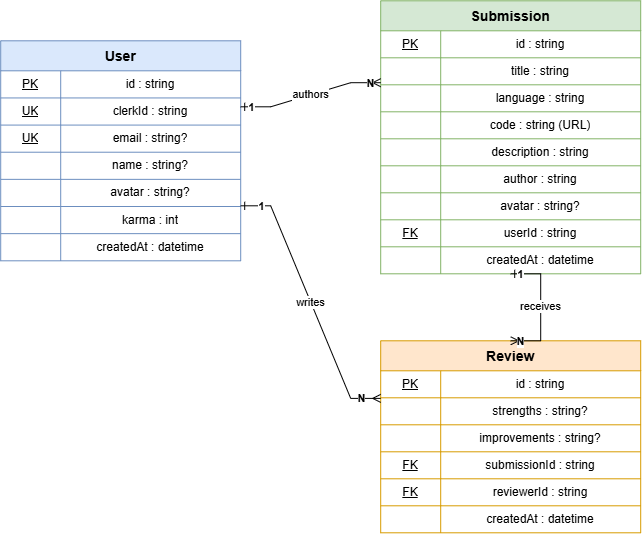

The diagram above was exported from draw.io. Its source (the exported page's mxGraphModel, read from the mxfile embedded in the PNG):
<mxGraphModel dx="1084" dy="555" grid="1" gridSize="10" guides="1" tooltips="1" connect="1" arrows="1" fold="1" page="1" pageScale="1" pageWidth="1100" pageHeight="850" math="0" shadow="0">
  <root>
    <mxCell id="0" />
    <mxCell id="1" parent="0" />
    <mxCell id="user_table" parent="1" style="shape=table;startSize=30;container=1;collapsible=0;childLayout=tableLayout;fillColor=#dae8fc;strokeColor=#6c8ebf;fontStyle=1;fontSize=14;align=center;verticalAlign=middle;" value="User" vertex="1">
      <mxGeometry height="220" width="240" x="60" y="80" as="geometry" />
    </mxCell>
    <mxCell id="user_row1" parent="user_table" style="shape=tableRow;horizontal=0;startSize=0;swimlaneHead=0;swimlaneBody=0;strokeColor=inherit;top=0;left=0;bottom=0;right=0;collapsible=0;dropTarget=0;fillColor=none;points=[[0,0.5],[1,0.5]];portConstraint=eastwest;fontSize=12;" value="" vertex="1">
      <mxGeometry height="27.14" width="240" y="30" as="geometry" />
    </mxCell>
    <mxCell id="user_row1_pk" parent="user_row1" style="shape=partialRectangle;html=1;whiteSpace=wrap;connectable=0;strokeColor=inherit;overflow=hidden;fillColor=none;top=0;left=0;bottom=0;right=0;pointerEvents=1;fontSize=12;fontStyle=4;" value="PK" vertex="1">
      <mxGeometry height="27.14" width="60" as="geometry" />
    </mxCell>
    <mxCell id="user_row1_field" parent="user_row1" style="shape=partialRectangle;html=1;whiteSpace=wrap;connectable=0;strokeColor=inherit;overflow=hidden;fillColor=none;top=0;left=0;bottom=0;right=0;pointerEvents=1;fontSize=12;" value="id : string" vertex="1">
      <mxGeometry height="27.14" width="180" x="60" as="geometry" />
    </mxCell>
    <mxCell id="user_row2" parent="user_table" style="shape=tableRow;horizontal=0;startSize=0;swimlaneHead=0;swimlaneBody=0;strokeColor=inherit;top=0;left=0;bottom=0;right=0;collapsible=0;dropTarget=0;fillColor=none;points=[[0,0.5],[1,0.5]];portConstraint=eastwest;fontSize=12;" value="" vertex="1">
      <mxGeometry height="27.14" width="240" y="57.14" as="geometry" />
    </mxCell>
    <mxCell id="user_row2_pk" parent="user_row2" style="shape=partialRectangle;html=1;whiteSpace=wrap;connectable=0;strokeColor=inherit;overflow=hidden;fillColor=none;top=0;left=0;bottom=0;right=0;pointerEvents=1;fontSize=12;fontStyle=4;" value="UK" vertex="1">
      <mxGeometry height="27.14" width="60" as="geometry" />
    </mxCell>
    <mxCell id="user_row2_field" parent="user_row2" style="shape=partialRectangle;html=1;whiteSpace=wrap;connectable=0;strokeColor=inherit;overflow=hidden;fillColor=none;top=0;left=0;bottom=0;right=0;pointerEvents=1;fontSize=12;" value="clerkId : string" vertex="1">
      <mxGeometry height="27.14" width="180" x="60" as="geometry" />
    </mxCell>
    <mxCell id="user_row3" parent="user_table" style="shape=tableRow;horizontal=0;startSize=0;swimlaneHead=0;swimlaneBody=0;strokeColor=inherit;top=0;left=0;bottom=0;right=0;collapsible=0;dropTarget=0;fillColor=none;points=[[0,0.5],[1,0.5]];portConstraint=eastwest;fontSize=12;" value="" vertex="1">
      <mxGeometry height="27.14" width="240" y="84.28" as="geometry" />
    </mxCell>
    <mxCell id="user_row3_pk" parent="user_row3" style="shape=partialRectangle;html=1;whiteSpace=wrap;connectable=0;strokeColor=inherit;overflow=hidden;fillColor=none;top=0;left=0;bottom=0;right=0;pointerEvents=1;fontSize=12;fontStyle=4;" value="UK" vertex="1">
      <mxGeometry height="27.14" width="60" as="geometry" />
    </mxCell>
    <mxCell id="user_row3_field" parent="user_row3" style="shape=partialRectangle;html=1;whiteSpace=wrap;connectable=0;strokeColor=inherit;overflow=hidden;fillColor=none;top=0;left=0;bottom=0;right=0;pointerEvents=1;fontSize=12;" value="email : string?" vertex="1">
      <mxGeometry height="27.14" width="180" x="60" as="geometry" />
    </mxCell>
    <mxCell id="user_row4" parent="user_table" style="shape=tableRow;horizontal=0;startSize=0;swimlaneHead=0;swimlaneBody=0;strokeColor=inherit;top=0;left=0;bottom=0;right=0;collapsible=0;dropTarget=0;fillColor=none;points=[[0,0.5],[1,0.5]];portConstraint=eastwest;fontSize=12;" value="" vertex="1">
      <mxGeometry height="27.14" width="240" y="111.42" as="geometry" />
    </mxCell>
    <mxCell id="user_row4_pk" parent="user_row4" style="shape=partialRectangle;html=1;whiteSpace=wrap;connectable=0;strokeColor=inherit;overflow=hidden;fillColor=none;top=0;left=0;bottom=0;right=0;pointerEvents=1;fontSize=12;fontStyle=4;" value="" vertex="1">
      <mxGeometry height="27.14" width="60" as="geometry" />
    </mxCell>
    <mxCell id="user_row4_field" parent="user_row4" style="shape=partialRectangle;html=1;whiteSpace=wrap;connectable=0;strokeColor=inherit;overflow=hidden;fillColor=none;top=0;left=0;bottom=0;right=0;pointerEvents=1;fontSize=12;" value="name : string?" vertex="1">
      <mxGeometry height="27.14" width="180" x="60" as="geometry" />
    </mxCell>
    <mxCell id="user_row5" parent="user_table" style="shape=tableRow;horizontal=0;startSize=0;swimlaneHead=0;swimlaneBody=0;strokeColor=inherit;top=0;left=0;bottom=0;right=0;collapsible=0;dropTarget=0;fillColor=none;points=[[0,0.5],[1,0.5]];portConstraint=eastwest;fontSize=12;" value="" vertex="1">
      <mxGeometry height="27.14" width="240" y="138.56" as="geometry" />
    </mxCell>
    <mxCell id="user_row5_pk" parent="user_row5" style="shape=partialRectangle;html=1;whiteSpace=wrap;connectable=0;strokeColor=inherit;overflow=hidden;fillColor=none;top=0;left=0;bottom=0;right=0;pointerEvents=1;fontSize=12;fontStyle=4;" value="" vertex="1">
      <mxGeometry height="27.14" width="60" as="geometry" />
    </mxCell>
    <mxCell id="user_row5_field" parent="user_row5" style="shape=partialRectangle;html=1;whiteSpace=wrap;connectable=0;strokeColor=inherit;overflow=hidden;fillColor=none;top=0;left=0;bottom=0;right=0;pointerEvents=1;fontSize=12;" value="avatar : string?" vertex="1">
      <mxGeometry height="27.14" width="180" x="60" as="geometry" />
    </mxCell>
    <mxCell id="user_row6" parent="user_table" style="shape=tableRow;horizontal=0;startSize=0;swimlaneHead=0;swimlaneBody=0;strokeColor=inherit;top=0;left=0;bottom=0;right=0;collapsible=0;dropTarget=0;fillColor=none;points=[[0,0.5],[1,0.5]];portConstraint=eastwest;fontSize=12;" value="" vertex="1">
      <mxGeometry height="27.14" width="240" y="165.7" as="geometry" />
    </mxCell>
    <mxCell id="user_row6_pk" parent="user_row6" style="shape=partialRectangle;html=1;whiteSpace=wrap;connectable=0;strokeColor=inherit;overflow=hidden;fillColor=none;top=0;left=0;bottom=0;right=0;pointerEvents=1;fontSize=12;fontStyle=4;" value="" vertex="1">
      <mxGeometry height="27.14" width="60" as="geometry" />
    </mxCell>
    <mxCell id="user_row6_field" parent="user_row6" style="shape=partialRectangle;html=1;whiteSpace=wrap;connectable=0;strokeColor=inherit;overflow=hidden;fillColor=none;top=0;left=0;bottom=0;right=0;pointerEvents=1;fontSize=12;" value="karma : int" vertex="1">
      <mxGeometry height="27.14" width="180" x="60" as="geometry" />
    </mxCell>
    <mxCell id="user_row7" parent="user_table" style="shape=tableRow;horizontal=0;startSize=0;swimlaneHead=0;swimlaneBody=0;strokeColor=inherit;top=0;left=0;bottom=0;right=0;collapsible=0;dropTarget=0;fillColor=none;points=[[0,0.5],[1,0.5]];portConstraint=eastwest;fontSize=12;" value="" vertex="1">
      <mxGeometry height="27.16" width="240" y="192.84" as="geometry" />
    </mxCell>
    <mxCell id="user_row7_pk" parent="user_row7" style="shape=partialRectangle;html=1;whiteSpace=wrap;connectable=0;strokeColor=inherit;overflow=hidden;fillColor=none;top=0;left=0;bottom=0;right=0;pointerEvents=1;fontSize=12;fontStyle=4;" value="" vertex="1">
      <mxGeometry height="27.16" width="60" as="geometry" />
    </mxCell>
    <mxCell id="user_row7_field" parent="user_row7" style="shape=partialRectangle;html=1;whiteSpace=wrap;connectable=0;strokeColor=inherit;overflow=hidden;fillColor=none;top=0;left=0;bottom=0;right=0;pointerEvents=1;fontSize=12;" value="createdAt : datetime" vertex="1">
      <mxGeometry height="27.16" width="180" x="60" as="geometry" />
    </mxCell>
    <mxCell id="sub_table" parent="1" style="shape=table;startSize=30;container=1;collapsible=0;childLayout=tableLayout;fillColor=#d5e8d4;strokeColor=#82b366;fontStyle=1;fontSize=14;align=center;verticalAlign=middle;" value="Submission" vertex="1">
      <mxGeometry height="273" width="260" x="440" y="40" as="geometry" />
    </mxCell>
    <mxCell id="sub_row1" parent="sub_table" style="shape=tableRow;horizontal=0;startSize=0;swimlaneHead=0;swimlaneBody=0;strokeColor=inherit;top=0;left=0;bottom=0;right=0;collapsible=0;dropTarget=0;fillColor=none;points=[[0,0.5],[1,0.5]];portConstraint=eastwest;fontSize=12;" value="" vertex="1">
      <mxGeometry height="27" width="260" y="30" as="geometry" />
    </mxCell>
    <mxCell id="sub_row1_pk" parent="sub_row1" style="shape=partialRectangle;html=1;whiteSpace=wrap;connectable=0;strokeColor=inherit;overflow=hidden;fillColor=none;top=0;left=0;bottom=0;right=0;pointerEvents=1;fontSize=12;fontStyle=4;" value="PK" vertex="1">
      <mxGeometry height="27" width="60" as="geometry" />
    </mxCell>
    <mxCell id="sub_row1_field" parent="sub_row1" style="shape=partialRectangle;html=1;whiteSpace=wrap;connectable=0;strokeColor=inherit;overflow=hidden;fillColor=none;top=0;left=0;bottom=0;right=0;pointerEvents=1;fontSize=12;" value="id : string" vertex="1">
      <mxGeometry height="27" width="200" x="60" as="geometry" />
    </mxCell>
    <mxCell id="sub_row2" parent="sub_table" style="shape=tableRow;horizontal=0;startSize=0;swimlaneHead=0;swimlaneBody=0;strokeColor=inherit;top=0;left=0;bottom=0;right=0;collapsible=0;dropTarget=0;fillColor=none;points=[[0,0.5],[1,0.5]];portConstraint=eastwest;fontSize=12;" value="" vertex="1">
      <mxGeometry height="27" width="260" y="57" as="geometry" />
    </mxCell>
    <mxCell id="sub_row2_pk" parent="sub_row2" style="shape=partialRectangle;html=1;whiteSpace=wrap;connectable=0;strokeColor=inherit;overflow=hidden;fillColor=none;top=0;left=0;bottom=0;right=0;pointerEvents=1;fontSize=12;fontStyle=4;" value="" vertex="1">
      <mxGeometry height="27" width="60" as="geometry" />
    </mxCell>
    <mxCell id="sub_row2_field" parent="sub_row2" style="shape=partialRectangle;html=1;whiteSpace=wrap;connectable=0;strokeColor=inherit;overflow=hidden;fillColor=none;top=0;left=0;bottom=0;right=0;pointerEvents=1;fontSize=12;" value="title : string" vertex="1">
      <mxGeometry height="27" width="200" x="60" as="geometry" />
    </mxCell>
    <mxCell id="sub_row3" parent="sub_table" style="shape=tableRow;horizontal=0;startSize=0;swimlaneHead=0;swimlaneBody=0;strokeColor=inherit;top=0;left=0;bottom=0;right=0;collapsible=0;dropTarget=0;fillColor=none;points=[[0,0.5],[1,0.5]];portConstraint=eastwest;fontSize=12;" value="" vertex="1">
      <mxGeometry height="27" width="260" y="84" as="geometry" />
    </mxCell>
    <mxCell id="sub_row3_pk" parent="sub_row3" style="shape=partialRectangle;html=1;whiteSpace=wrap;connectable=0;strokeColor=inherit;overflow=hidden;fillColor=none;top=0;left=0;bottom=0;right=0;pointerEvents=1;fontSize=12;fontStyle=4;" value="" vertex="1">
      <mxGeometry height="27" width="60" as="geometry" />
    </mxCell>
    <mxCell id="sub_row3_field" parent="sub_row3" style="shape=partialRectangle;html=1;whiteSpace=wrap;connectable=0;strokeColor=inherit;overflow=hidden;fillColor=none;top=0;left=0;bottom=0;right=0;pointerEvents=1;fontSize=12;" value="language : string" vertex="1">
      <mxGeometry height="27" width="200" x="60" as="geometry" />
    </mxCell>
    <mxCell id="sub_row4" parent="sub_table" style="shape=tableRow;horizontal=0;startSize=0;swimlaneHead=0;swimlaneBody=0;strokeColor=inherit;top=0;left=0;bottom=0;right=0;collapsible=0;dropTarget=0;fillColor=none;points=[[0,0.5],[1,0.5]];portConstraint=eastwest;fontSize=12;" value="" vertex="1">
      <mxGeometry height="27" width="260" y="111" as="geometry" />
    </mxCell>
    <mxCell id="sub_row4_pk" parent="sub_row4" style="shape=partialRectangle;html=1;whiteSpace=wrap;connectable=0;strokeColor=inherit;overflow=hidden;fillColor=none;top=0;left=0;bottom=0;right=0;pointerEvents=1;fontSize=12;fontStyle=4;" value="" vertex="1">
      <mxGeometry height="27" width="60" as="geometry" />
    </mxCell>
    <mxCell id="sub_row4_field" parent="sub_row4" style="shape=partialRectangle;html=1;whiteSpace=wrap;connectable=0;strokeColor=inherit;overflow=hidden;fillColor=none;top=0;left=0;bottom=0;right=0;pointerEvents=1;fontSize=12;" value="code : string (URL)" vertex="1">
      <mxGeometry height="27" width="200" x="60" as="geometry" />
    </mxCell>
    <mxCell id="sub_row5" parent="sub_table" style="shape=tableRow;horizontal=0;startSize=0;swimlaneHead=0;swimlaneBody=0;strokeColor=inherit;top=0;left=0;bottom=0;right=0;collapsible=0;dropTarget=0;fillColor=none;points=[[0,0.5],[1,0.5]];portConstraint=eastwest;fontSize=12;" value="" vertex="1">
      <mxGeometry height="27" width="260" y="138" as="geometry" />
    </mxCell>
    <mxCell id="sub_row5_pk" parent="sub_row5" style="shape=partialRectangle;html=1;whiteSpace=wrap;connectable=0;strokeColor=inherit;overflow=hidden;fillColor=none;top=0;left=0;bottom=0;right=0;pointerEvents=1;fontSize=12;fontStyle=4;" value="" vertex="1">
      <mxGeometry height="27" width="60" as="geometry" />
    </mxCell>
    <mxCell id="sub_row5_field" parent="sub_row5" style="shape=partialRectangle;html=1;whiteSpace=wrap;connectable=0;strokeColor=inherit;overflow=hidden;fillColor=none;top=0;left=0;bottom=0;right=0;pointerEvents=1;fontSize=12;" value="description : string" vertex="1">
      <mxGeometry height="27" width="200" x="60" as="geometry" />
    </mxCell>
    <mxCell id="sub_row6" parent="sub_table" style="shape=tableRow;horizontal=0;startSize=0;swimlaneHead=0;swimlaneBody=0;strokeColor=inherit;top=0;left=0;bottom=0;right=0;collapsible=0;dropTarget=0;fillColor=none;points=[[0,0.5],[1,0.5]];portConstraint=eastwest;fontSize=12;" value="" vertex="1">
      <mxGeometry height="27" width="260" y="165" as="geometry" />
    </mxCell>
    <mxCell id="sub_row6_pk" parent="sub_row6" style="shape=partialRectangle;html=1;whiteSpace=wrap;connectable=0;strokeColor=inherit;overflow=hidden;fillColor=none;top=0;left=0;bottom=0;right=0;pointerEvents=1;fontSize=12;fontStyle=4;" value="" vertex="1">
      <mxGeometry height="27" width="60" as="geometry" />
    </mxCell>
    <mxCell id="sub_row6_field" parent="sub_row6" style="shape=partialRectangle;html=1;whiteSpace=wrap;connectable=0;strokeColor=inherit;overflow=hidden;fillColor=none;top=0;left=0;bottom=0;right=0;pointerEvents=1;fontSize=12;" value="author : string" vertex="1">
      <mxGeometry height="27" width="200" x="60" as="geometry" />
    </mxCell>
    <mxCell id="sub_row7" parent="sub_table" style="shape=tableRow;horizontal=0;startSize=0;swimlaneHead=0;swimlaneBody=0;strokeColor=inherit;top=0;left=0;bottom=0;right=0;collapsible=0;dropTarget=0;fillColor=none;points=[[0,0.5],[1,0.5]];portConstraint=eastwest;fontSize=12;" value="" vertex="1">
      <mxGeometry height="27" width="260" y="192" as="geometry" />
    </mxCell>
    <mxCell id="sub_row7_pk" parent="sub_row7" style="shape=partialRectangle;html=1;whiteSpace=wrap;connectable=0;strokeColor=inherit;overflow=hidden;fillColor=none;top=0;left=0;bottom=0;right=0;pointerEvents=1;fontSize=12;fontStyle=4;" value="" vertex="1">
      <mxGeometry height="27" width="60" as="geometry" />
    </mxCell>
    <mxCell id="sub_row7_field" parent="sub_row7" style="shape=partialRectangle;html=1;whiteSpace=wrap;connectable=0;strokeColor=inherit;overflow=hidden;fillColor=none;top=0;left=0;bottom=0;right=0;pointerEvents=1;fontSize=12;" value="avatar : string?" vertex="1">
      <mxGeometry height="27" width="200" x="60" as="geometry" />
    </mxCell>
    <mxCell id="sub_row8" parent="sub_table" style="shape=tableRow;horizontal=0;startSize=0;swimlaneHead=0;swimlaneBody=0;strokeColor=inherit;top=0;left=0;bottom=0;right=0;collapsible=0;dropTarget=0;fillColor=none;points=[[0,0.5],[1,0.5]];portConstraint=eastwest;fontSize=12;" value="" vertex="1">
      <mxGeometry height="27" width="260" y="219" as="geometry" />
    </mxCell>
    <mxCell id="sub_row8_pk" parent="sub_row8" style="shape=partialRectangle;html=1;whiteSpace=wrap;connectable=0;strokeColor=inherit;overflow=hidden;fillColor=none;top=0;left=0;bottom=0;right=0;pointerEvents=1;fontSize=12;fontStyle=4;" value="FK" vertex="1">
      <mxGeometry height="27" width="60" as="geometry" />
    </mxCell>
    <mxCell id="sub_row8_field" parent="sub_row8" style="shape=partialRectangle;html=1;whiteSpace=wrap;connectable=0;strokeColor=inherit;overflow=hidden;fillColor=none;top=0;left=0;bottom=0;right=0;pointerEvents=1;fontSize=12;" value="userId : string" vertex="1">
      <mxGeometry height="27" width="200" x="60" as="geometry" />
    </mxCell>
    <mxCell id="sub_row9" parent="sub_table" style="shape=tableRow;horizontal=0;startSize=0;swimlaneHead=0;swimlaneBody=0;strokeColor=inherit;top=0;left=0;bottom=0;right=0;collapsible=0;dropTarget=0;fillColor=none;points=[[0,0.5],[1,0.5]];portConstraint=eastwest;fontSize=12;" value="" vertex="1">
      <mxGeometry height="27" width="260" y="246" as="geometry" />
    </mxCell>
    <mxCell id="sub_row9_pk" parent="sub_row9" style="shape=partialRectangle;html=1;whiteSpace=wrap;connectable=0;strokeColor=inherit;overflow=hidden;fillColor=none;top=0;left=0;bottom=0;right=0;pointerEvents=1;fontSize=12;fontStyle=4;" value="" vertex="1">
      <mxGeometry height="27" width="60" as="geometry" />
    </mxCell>
    <mxCell id="sub_row9_field" parent="sub_row9" style="shape=partialRectangle;html=1;whiteSpace=wrap;connectable=0;strokeColor=inherit;overflow=hidden;fillColor=none;top=0;left=0;bottom=0;right=0;pointerEvents=1;fontSize=12;" value="createdAt : datetime" vertex="1">
      <mxGeometry height="27" width="200" x="60" as="geometry" />
    </mxCell>
    <mxCell id="rev_table" parent="1" style="shape=table;startSize=30;container=1;collapsible=0;childLayout=tableLayout;fillColor=#ffe6cc;strokeColor=#d79b00;fontStyle=1;fontSize=14;align=center;verticalAlign=middle;" value="Review" vertex="1">
      <mxGeometry height="192" width="260" x="440" y="380" as="geometry" />
    </mxCell>
    <mxCell id="rev_row1" parent="rev_table" style="shape=tableRow;horizontal=0;startSize=0;swimlaneHead=0;swimlaneBody=0;strokeColor=inherit;top=0;left=0;bottom=0;right=0;collapsible=0;dropTarget=0;fillColor=none;points=[[0,0.5],[1,0.5]];portConstraint=eastwest;fontSize=12;" value="" vertex="1">
      <mxGeometry height="27" width="260" y="30" as="geometry" />
    </mxCell>
    <mxCell id="rev_row1_pk" parent="rev_row1" style="shape=partialRectangle;html=1;whiteSpace=wrap;connectable=0;strokeColor=inherit;overflow=hidden;fillColor=none;top=0;left=0;bottom=0;right=0;pointerEvents=1;fontSize=12;fontStyle=4;" value="PK" vertex="1">
      <mxGeometry height="27" width="60" as="geometry" />
    </mxCell>
    <mxCell id="rev_row1_field" parent="rev_row1" style="shape=partialRectangle;html=1;whiteSpace=wrap;connectable=0;strokeColor=inherit;overflow=hidden;fillColor=none;top=0;left=0;bottom=0;right=0;pointerEvents=1;fontSize=12;" value="id : string" vertex="1">
      <mxGeometry height="27" width="200" x="60" as="geometry" />
    </mxCell>
    <mxCell id="rev_row2" parent="rev_table" style="shape=tableRow;horizontal=0;startSize=0;swimlaneHead=0;swimlaneBody=0;strokeColor=inherit;top=0;left=0;bottom=0;right=0;collapsible=0;dropTarget=0;fillColor=none;points=[[0,0.5],[1,0.5]];portConstraint=eastwest;fontSize=12;" value="" vertex="1">
      <mxGeometry height="27" width="260" y="57" as="geometry" />
    </mxCell>
    <mxCell id="rev_row2_pk" parent="rev_row2" style="shape=partialRectangle;html=1;whiteSpace=wrap;connectable=0;strokeColor=inherit;overflow=hidden;fillColor=none;top=0;left=0;bottom=0;right=0;pointerEvents=1;fontSize=12;fontStyle=4;" value="" vertex="1">
      <mxGeometry height="27" width="60" as="geometry" />
    </mxCell>
    <mxCell id="rev_row2_field" parent="rev_row2" style="shape=partialRectangle;html=1;whiteSpace=wrap;connectable=0;strokeColor=inherit;overflow=hidden;fillColor=none;top=0;left=0;bottom=0;right=0;pointerEvents=1;fontSize=12;" value="strengths : string?" vertex="1">
      <mxGeometry height="27" width="200" x="60" as="geometry" />
    </mxCell>
    <mxCell id="rev_row3" parent="rev_table" style="shape=tableRow;horizontal=0;startSize=0;swimlaneHead=0;swimlaneBody=0;strokeColor=inherit;top=0;left=0;bottom=0;right=0;collapsible=0;dropTarget=0;fillColor=none;points=[[0,0.5],[1,0.5]];portConstraint=eastwest;fontSize=12;" value="" vertex="1">
      <mxGeometry height="27" width="260" y="84" as="geometry" />
    </mxCell>
    <mxCell id="rev_row3_pk" parent="rev_row3" style="shape=partialRectangle;html=1;whiteSpace=wrap;connectable=0;strokeColor=inherit;overflow=hidden;fillColor=none;top=0;left=0;bottom=0;right=0;pointerEvents=1;fontSize=12;fontStyle=4;" value="" vertex="1">
      <mxGeometry height="27" width="60" as="geometry" />
    </mxCell>
    <mxCell id="rev_row3_field" parent="rev_row3" style="shape=partialRectangle;html=1;whiteSpace=wrap;connectable=0;strokeColor=inherit;overflow=hidden;fillColor=none;top=0;left=0;bottom=0;right=0;pointerEvents=1;fontSize=12;" value="improvements : string?" vertex="1">
      <mxGeometry height="27" width="200" x="60" as="geometry" />
    </mxCell>
    <mxCell id="rev_row4" parent="rev_table" style="shape=tableRow;horizontal=0;startSize=0;swimlaneHead=0;swimlaneBody=0;strokeColor=inherit;top=0;left=0;bottom=0;right=0;collapsible=0;dropTarget=0;fillColor=none;points=[[0,0.5],[1,0.5]];portConstraint=eastwest;fontSize=12;" value="" vertex="1">
      <mxGeometry height="27" width="260" y="111" as="geometry" />
    </mxCell>
    <mxCell id="rev_row4_pk" parent="rev_row4" style="shape=partialRectangle;html=1;whiteSpace=wrap;connectable=0;strokeColor=inherit;overflow=hidden;fillColor=none;top=0;left=0;bottom=0;right=0;pointerEvents=1;fontSize=12;fontStyle=4;" value="FK" vertex="1">
      <mxGeometry height="27" width="60" as="geometry" />
    </mxCell>
    <mxCell id="rev_row4_field" parent="rev_row4" style="shape=partialRectangle;html=1;whiteSpace=wrap;connectable=0;strokeColor=inherit;overflow=hidden;fillColor=none;top=0;left=0;bottom=0;right=0;pointerEvents=1;fontSize=12;" value="submissionId : string" vertex="1">
      <mxGeometry height="27" width="200" x="60" as="geometry" />
    </mxCell>
    <mxCell id="rev_row5" parent="rev_table" style="shape=tableRow;horizontal=0;startSize=0;swimlaneHead=0;swimlaneBody=0;strokeColor=inherit;top=0;left=0;bottom=0;right=0;collapsible=0;dropTarget=0;fillColor=none;points=[[0,0.5],[1,0.5]];portConstraint=eastwest;fontSize=12;" value="" vertex="1">
      <mxGeometry height="27" width="260" y="138" as="geometry" />
    </mxCell>
    <mxCell id="rev_row5_pk" parent="rev_row5" style="shape=partialRectangle;html=1;whiteSpace=wrap;connectable=0;strokeColor=inherit;overflow=hidden;fillColor=none;top=0;left=0;bottom=0;right=0;pointerEvents=1;fontSize=12;fontStyle=4;" value="FK" vertex="1">
      <mxGeometry height="27" width="60" as="geometry" />
    </mxCell>
    <mxCell id="rev_row5_field" parent="rev_row5" style="shape=partialRectangle;html=1;whiteSpace=wrap;connectable=0;strokeColor=inherit;overflow=hidden;fillColor=none;top=0;left=0;bottom=0;right=0;pointerEvents=1;fontSize=12;" value="reviewerId : string" vertex="1">
      <mxGeometry height="27" width="200" x="60" as="geometry" />
    </mxCell>
    <mxCell id="rev_row6" parent="rev_table" style="shape=tableRow;horizontal=0;startSize=0;swimlaneHead=0;swimlaneBody=0;strokeColor=inherit;top=0;left=0;bottom=0;right=0;collapsible=0;dropTarget=0;fillColor=none;points=[[0,0.5],[1,0.5]];portConstraint=eastwest;fontSize=12;" value="" vertex="1">
      <mxGeometry height="27" width="260" y="165" as="geometry" />
    </mxCell>
    <mxCell id="rev_row6_pk" parent="rev_row6" style="shape=partialRectangle;html=1;whiteSpace=wrap;connectable=0;strokeColor=inherit;overflow=hidden;fillColor=none;top=0;left=0;bottom=0;right=0;pointerEvents=1;fontSize=12;fontStyle=4;" value="" vertex="1">
      <mxGeometry height="27" width="60" as="geometry" />
    </mxCell>
    <mxCell id="rev_row6_field" parent="rev_row6" style="shape=partialRectangle;html=1;whiteSpace=wrap;connectable=0;strokeColor=inherit;overflow=hidden;fillColor=none;top=0;left=0;bottom=0;right=0;pointerEvents=1;fontSize=12;" value="createdAt : datetime" vertex="1">
      <mxGeometry height="27" width="200" x="60" as="geometry" />
    </mxCell>
    <mxCell id="rel_user_sub" edge="1" parent="1" source="user_table" style="edgeStyle=entityRelationEdgeStyle;fontSize=11;html=1;endArrow=ERmany;startArrow=ERone;rounded=0;exitX=1;exitY=0.3;exitDx=0;exitDy=0;entryX=0;entryY=0.3;entryDx=0;entryDy=0;" target="sub_table" value="authors">
      <mxGeometry relative="1" as="geometry" />
    </mxCell>
    <mxCell id="rel_user_sub_1" connectable="0" parent="rel_user_sub" style="edgeLabel;html=1;align=center;verticalAlign=middle;resizable=0;points=[];fontSize=11;fontStyle=1;" value="1" vertex="1">
      <mxGeometry relative="1" x="-0.85" as="geometry">
        <mxPoint as="offset" />
      </mxGeometry>
    </mxCell>
    <mxCell id="rel_user_sub_n" connectable="0" parent="rel_user_sub" style="edgeLabel;html=1;align=center;verticalAlign=middle;resizable=0;points=[];fontSize=11;fontStyle=1;" value="N" vertex="1">
      <mxGeometry relative="1" x="0.85" as="geometry">
        <mxPoint as="offset" />
      </mxGeometry>
    </mxCell>
    <mxCell id="rel_user_rev" edge="1" parent="1" source="user_table" style="edgeStyle=entityRelationEdgeStyle;fontSize=11;html=1;endArrow=ERmany;startArrow=ERone;rounded=0;exitX=1;exitY=0.75;exitDx=0;exitDy=0;entryX=0;entryY=0.3;entryDx=0;entryDy=0;" target="rev_table" value="writes">
      <mxGeometry relative="1" as="geometry" />
    </mxCell>
    <mxCell id="rel_user_rev_1" connectable="0" parent="rel_user_rev" style="edgeLabel;html=1;align=center;verticalAlign=middle;resizable=0;points=[];fontSize=11;fontStyle=1;" value="1" vertex="1">
      <mxGeometry relative="1" x="-0.85" as="geometry">
        <mxPoint as="offset" />
      </mxGeometry>
    </mxCell>
    <mxCell id="rel_user_rev_n" connectable="0" parent="rel_user_rev" style="edgeLabel;html=1;align=center;verticalAlign=middle;resizable=0;points=[];fontSize=11;fontStyle=1;" value="N" vertex="1">
      <mxGeometry relative="1" x="0.85" as="geometry">
        <mxPoint as="offset" />
      </mxGeometry>
    </mxCell>
    <mxCell id="rel_sub_rev" edge="1" parent="1" source="sub_table" style="edgeStyle=entityRelationEdgeStyle;fontSize=11;html=1;endArrow=ERmany;startArrow=ERone;rounded=0;exitX=0.5;exitY=1;exitDx=0;exitDy=0;entryX=0.5;entryY=0;entryDx=0;entryDy=0;" target="rev_table" value="receives">
      <mxGeometry relative="1" as="geometry" />
    </mxCell>
    <mxCell id="rel_sub_rev_1" connectable="0" parent="rel_sub_rev" style="edgeLabel;html=1;align=center;verticalAlign=middle;resizable=0;points=[];fontSize=11;fontStyle=1;" value="1" vertex="1">
      <mxGeometry relative="1" x="-0.85" as="geometry">
        <mxPoint as="offset" />
      </mxGeometry>
    </mxCell>
    <mxCell id="rel_sub_rev_n" connectable="0" parent="rel_sub_rev" style="edgeLabel;html=1;align=center;verticalAlign=middle;resizable=0;points=[];fontSize=11;fontStyle=1;" value="N" vertex="1">
      <mxGeometry relative="1" x="0.85" as="geometry">
        <mxPoint as="offset" />
      </mxGeometry>
    </mxCell>
  </root>
</mxGraphModel>